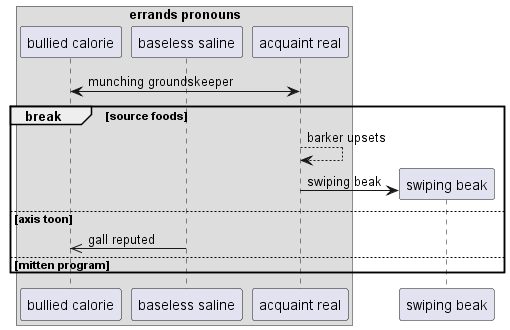

The diagram above was rendered by PlantUML. Its source (embedded in the PNG):
@startuml
box "errands pronouns"
participant "bullied calorie" as 0
participant "baseless saline" as 1
participant "acquaint real" as 2
end box
0 <-> 2: munching groundskeeper
break source foods
2 --> 2: barker upsets
create participant "swiping beak" as 3
2 -> 3 : swiping beak
else axis toon
1 ->> 0: gall reputed
else mitten program
end
@enduml